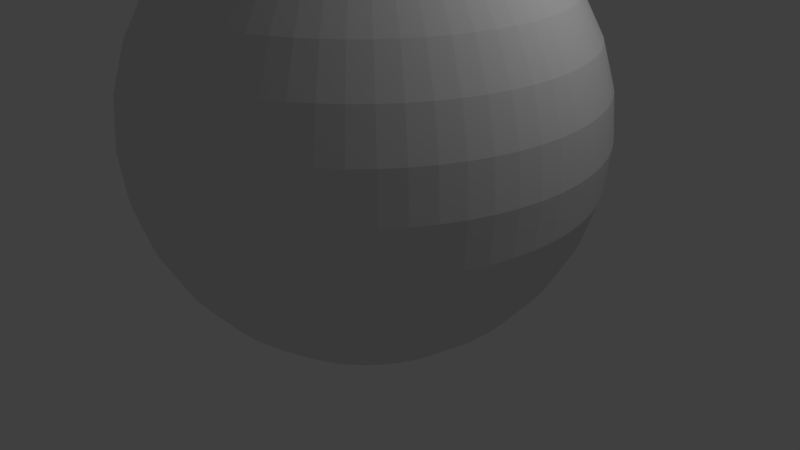 # Source: ballon.blend  (saved by Blender 2.79.0; exported with 4.5.12 LTS)
import bpy
from mathutils import Matrix  # noqa: F401  (used for matrix-valued properties, if any)

bpy.ops.wm.read_factory_settings(use_empty=True)
scene = bpy.context.scene
scene.name = 'Scene'

# ---- collections
col_collection_1 = bpy.data.collections.new('Collection 1'); scene.collection.children.link(col_collection_1)

# ---- world
world_world = bpy.data.worlds.new('World'); scene.world = world_world
world_world.color = (0.05088, 0.05088, 0.05088)
world_world.use_sun_shadow = False
world_world.sun_shadow_jitter_overblur = 0.0
world_world.cycles.sampling_method = 'MANUAL'

# ---- cameras
cam_camera = bpy.data.cameras.new('Camera')
cam_camera.clip_end = 100.0
cam_camera.lens = 35.0
cam_camera.sensor_width = 32.0
cam_camera.sensor_height = 18.0
cam_camera.ortho_scale = 7.314
cam_camera.dof.focus_distance = 0.0
cam_camera.dof.aperture_fstop = 128.0

# ---- lights
light_lamp = bpy.data.lights.new('Lamp', 'POINT')
light_lamp.transmission_factor = 0.0
light_lamp.cutoff_distance = 30.0
light_lamp.energy = 100.0
light_lamp.shadow_buffer_clip_start = 1.001
light_lamp.shadow_soft_size = 0.1
light_lamp.shadow_maximum_resolution = 0.006
light_lamp.use_absolute_resolution = True

# ---- meshes
me_sphere = bpy.data.meshes.new('Sphere')
me_sphere.from_pydata([(0.0, 0.3827, 0.9239), (0.0, 0.7071, 0.7071), (0.0, 0.8315, 0.5556), (0.0, 0.9808, 0.1951), (0.0, 1.0, 7.55e-08), (0.0, 0.9808, -0.1951), (0.0, 0.8315, -0.5556), (0.0, 0.7071, -0.7071), (0.0, 0.5556, -0.8315), (0.01912, 0.1942, 0.9808), (0.03751, 0.3808, 0.9239), (0.05446, 0.5529, 0.8315), (0.06931, 0.7037, 0.7071), (0.0815, 0.8275, 0.5556), (0.09056, 0.9194, 0.3827), (0.09613, 0.9761, 0.1951), (0.09802, 0.9952, 7.55e-08), (0.09613, 0.9761, -0.1951), (0.09056, 0.9194, -0.3827), (0.0815, 0.8275, -0.5556), (0.06931, 0.7037, -0.7071), (0.05446, 0.5529, -0.8315), (0.03751, 0.3808, -0.9239), (0.01912, 0.1942, -0.9808), (0.03806, 0.1913, 0.9808), (0.07466, 0.3753, 0.9239), (0.1084, 0.5449, 0.8315), (0.1379, 0.6935, 0.7071), (0.1622, 0.8155, 0.5556), (0.1802, 0.9061, 0.3827), (0.1913, 0.9619, 0.1951), (0.1951, 0.9808, 7.55e-08), (0.1913, 0.9619, -0.1951), (0.1802, 0.9061, -0.3827), (0.1622, 0.8155, -0.5556), (0.1379, 0.6935, -0.7071), (0.1084, 0.5449, -0.8315), (0.07466, 0.3753, -0.9239), (0.03806, 0.1913, -0.9808), (0.05663, 0.1867, 0.9808), (0.1111, 0.3662, 0.9239), (0.1613, 0.5316, 0.8315), (0.2053, 0.6767, 0.7071), (0.2414, 0.7957, 0.5556), (0.2682, 0.8841, 0.3827), (0.2847, 0.9386, 0.1951), (0.2903, 0.9569, 7.55e-08), (0.2847, 0.9386, -0.1951), (0.2682, 0.8841, -0.3827), (0.2414, 0.7957, -0.5556), (0.2053, 0.6767, -0.7071), (0.1613, 0.5316, -0.8315), (0.1111, 0.3662, -0.9239), (0.05663, 0.1867, -0.9808), (0.07466, 0.1802, 0.9808), (0.1464, 0.3536, 0.9239), (0.2126, 0.5133, 0.8315), (0.2706, 0.6533, 0.7071), (0.3182, 0.7682, 0.5556), (0.3536, 0.8536, 0.3827), (0.3753, 0.9061, 0.1951), (0.3827, 0.9239, 7.55e-08), (0.3753, 0.9061, -0.1951), (0.3536, 0.8536, -0.3827), (0.3182, 0.7682, -0.5556), (0.2706, 0.6533, -0.7071), (0.2126, 0.5133, -0.8315), (0.1464, 0.3536, -0.9239), (0.07466, 0.1802, -0.9808), (0.09197, 0.1721, 0.9808), (0.1804, 0.3375, 0.9239), (0.2619, 0.49, 0.8315), (0.3333, 0.6236, 0.7071), (0.392, 0.7333, 0.5556), (0.4355, 0.8148, 0.3827), (0.4623, 0.865, 0.1951), (0.4714, 0.8819, 7.55e-08), (0.4623, 0.865, -0.1951), (0.4355, 0.8148, -0.3827), (0.392, 0.7333, -0.5556), (0.3333, 0.6236, -0.7071), (0.2619, 0.49, -0.8315), (0.1804, 0.3375, -0.9239), (0.09196, 0.1721, -0.9808), (0.1084, 0.1622, 0.9808), (0.2126, 0.3182, 0.9239), (0.3087, 0.4619, 0.8315), (0.3928, 0.5879, 0.7071), (0.4619, 0.6913, 0.5556), (0.5133, 0.7682, 0.3827), (0.5449, 0.8155, 0.1951), (0.5556, 0.8315, 7.55e-08), (0.5449, 0.8155, -0.1951), (0.5133, 0.7682, -0.3827), (0.4619, 0.6913, -0.5556), (0.3928, 0.5879, -0.7071), (0.3087, 0.4619, -0.8315), (0.2126, 0.3182, -0.9239), (0.1084, 0.1622, -0.9808), (0.1238, 0.1508, 0.9808), (0.2428, 0.2958, 0.9239), (0.3525, 0.4295, 0.8315), (0.4486, 0.5466, 0.7071), (0.5275, 0.6427, 0.5556), (0.5861, 0.7142, 0.3827), (0.6222, 0.7582, 0.1951), (0.6344, 0.773, 7.55e-08), (0.6222, 0.7582, -0.1951), (0.5861, 0.7142, -0.3827), (0.5275, 0.6427, -0.5556), (0.4486, 0.5466, -0.7071), (0.3525, 0.4295, -0.8315), (0.2428, 0.2958, -0.9239), (0.1238, 0.1508, -0.9808), (0.1379, 0.1379, 0.9808), (0.2706, 0.2706, 0.9239), (0.3928, 0.3928, 0.8315), (0.5, 0.5, 0.7071), (0.5879, 0.5879, 0.5556), (0.6533, 0.6533, 0.3827), (0.6935, 0.6935, 0.1951), (0.7071, 0.7071, 7.55e-08), (0.6935, 0.6935, -0.1951), (0.6533, 0.6533, -0.3827), (0.5879, 0.5879, -0.5556), (0.5, 0.5, -0.7071), (0.3928, 0.3928, -0.8315), (0.2706, 0.2706, -0.9239), (0.1379, 0.1379, -0.9808), (0.1508, 0.1238, 0.9808), (0.2958, 0.2428, 0.9239), (0.4295, 0.3524, 0.8315), (0.5466, 0.4486, 0.7071), (0.6427, 0.5275, 0.5556), (0.7142, 0.5861, 0.3827), (0.7582, 0.6222, 0.1951), (0.773, 0.6344, 7.55e-08), (0.7582, 0.6222, -0.1951), (0.7142, 0.5861, -0.3827), (0.6427, 0.5275, -0.5556), (0.5466, 0.4486, -0.7071), (0.4295, 0.3524, -0.8315), (0.2958, 0.2428, -0.9239), (0.1508, 0.1238, -0.9808), (0.1622, 0.1084, 0.9808), (0.3182, 0.2126, 0.9239), (0.4619, 0.3087, 0.8315), (0.5879, 0.3928, 0.7071), (0.6913, 0.4619, 0.5556), (0.7682, 0.5133, 0.3827), (0.8155, 0.5449, 0.1951), (0.8315, 0.5556, 7.55e-08), (0.8155, 0.5449, -0.1951), (0.7682, 0.5133, -0.3827), (0.6913, 0.4619, -0.5556), (0.5879, 0.3928, -0.7071), (0.4619, 0.3087, -0.8315), (0.3182, 0.2126, -0.9239), (0.1622, 0.1084, -0.9808), (0.1721, 0.09196, 0.9808), (0.3375, 0.1804, 0.9239), (0.49, 0.2619, 0.8315), (0.6236, 0.3333, 0.7071), (0.7333, 0.392, 0.5556), (0.8148, 0.4355, 0.3827), (0.865, 0.4623, 0.1951), (0.8819, 0.4714, 7.55e-08), (0.865, 0.4623, -0.1951), (0.8148, 0.4355, -0.3827), (0.7333, 0.392, -0.5556), (0.6236, 0.3333, -0.7071), (0.49, 0.2619, -0.8315), (0.3375, 0.1804, -0.9239), (0.1721, 0.09196, -0.9808), (0.1802, 0.07466, 0.9808), (0.3536, 0.1464, 0.9239), (0.5133, 0.2126, 0.8315), (0.6533, 0.2706, 0.7071), (0.7682, 0.3182, 0.5556), (0.8536, 0.3536, 0.3827), (0.9061, 0.3753, 0.1951), (0.9239, 0.3827, 7.55e-08), (0.9061, 0.3753, -0.1951), (0.8536, 0.3536, -0.3827), (0.7682, 0.3182, -0.5556), (0.6533, 0.2706, -0.7071), (0.5133, 0.2126, -0.8315), (0.3536, 0.1464, -0.9239), (0.1802, 0.07466, -0.9808), (0.1867, 0.05663, 0.9808), (0.3662, 0.1111, 0.9239), (0.5316, 0.1613, 0.8315), (0.6767, 0.2053, 0.7071), (0.7957, 0.2414, 0.5556), (0.8841, 0.2682, 0.3827), (0.9386, 0.2847, 0.1951), (0.9569, 0.2903, 7.55e-08), (0.9386, 0.2847, -0.1951), (0.8841, 0.2682, -0.3827), (0.7957, 0.2414, -0.5556), (0.6767, 0.2053, -0.7071), (0.5316, 0.1613, -0.8315), (0.3662, 0.1111, -0.9239), (0.1867, 0.05663, -0.9808), (0.1913, 0.03806, 0.9808), (0.3753, 0.07466, 0.9239), (0.5449, 0.1084, 0.8315), (0.6935, 0.1379, 0.7071), (0.8155, 0.1622, 0.5556), (0.9061, 0.1802, 0.3827), (0.9619, 0.1913, 0.1951), (0.9808, 0.1951, 7.55e-08), (0.9619, 0.1913, -0.1951), (0.9061, 0.1802, -0.3827), (0.8155, 0.1622, -0.5556), (0.6935, 0.1379, -0.7071), (0.5449, 0.1084, -0.8315), (0.3753, 0.07466, -0.9239), (0.1913, 0.03806, -0.9808), (0.1942, 0.01912, 0.9808), (0.3808, 0.03751, 0.9239), (0.5529, 0.05446, 0.8315), (0.7037, 0.06931, 0.7071), (0.8275, 0.0815, 0.5556), (0.9194, 0.09056, 0.3827), (0.9761, 0.09613, 0.1951), (0.9952, 0.09802, 7.55e-08), (0.9761, 0.09613, -0.1951), (0.9194, 0.09056, -0.3827), (0.8275, 0.0815, -0.5556), (0.7037, 0.06931, -0.7071), (0.5529, 0.05446, -0.8315), (0.3808, 0.03751, -0.9239), (0.1942, 0.01912, -0.9808), (0.1951, -2.847e-07, 0.9808), (0.3827, -2.772e-07, 0.9239), (0.5556, -3.704e-07, 0.8315), (0.7071, -4.486e-07, 0.7071), (0.8315, -4.859e-07, 0.5556), (0.9239, -4.263e-07, 0.3827), (0.9808, -5.008e-07, 0.1951), (1.0, -4.933e-07, 7.55e-08), (0.9808, -4.784e-07, -0.1951), (0.9239, -4.263e-07, -0.3827), (0.8315, -4.859e-07, -0.5556), (0.7071, -4.486e-07, -0.7071), (0.5556, -3.406e-07, -0.8315), (0.3827, -3.219e-07, -0.9239), (0.1951, -2.884e-07, -0.9808), (0.1942, -0.01912, 0.9808), (0.3808, -0.03751, 0.9239), (0.5529, -0.05446, 0.8315), (0.7037, -0.06931, 0.7071), (0.8275, -0.0815, 0.5556), (0.9194, -0.09056, 0.3827), (0.9761, -0.09613, 0.1951), (0.9952, -0.09802, 7.55e-08), (0.9761, -0.09613, -0.1951), (0.9194, -0.09056, -0.3827), (0.8275, -0.0815, -0.5556), (0.7037, -0.06931, -0.7071), (0.5529, -0.05446, -0.8315), (0.3808, -0.03751, -0.9239), (0.1942, -0.01912, -0.9808), (0.1913, -0.03806, 0.9808), (0.3753, -0.07466, 0.9239), (0.5449, -0.1084, 0.8315), (0.6935, -0.138, 0.7071), (0.8155, -0.1622, 0.5556), (0.9061, -0.1802, 0.3827), (0.9619, -0.1913, 0.1951), (0.9808, -0.1951, 7.55e-08), (0.9619, -0.1913, -0.1951), (0.9061, -0.1802, -0.3827), (0.8155, -0.1622, -0.5556), (0.6935, -0.138, -0.7071), (0.5449, -0.1084, -0.8315), (0.3753, -0.07466, -0.9239), (0.1913, -0.03806, -0.9808), (0.1867, -0.05663, 0.9808), (0.3662, -0.1111, 0.9239), (0.5316, -0.1613, 0.8315), (0.6767, -0.2053, 0.7071), (0.7957, -0.2414, 0.5556), (0.8841, -0.2682, 0.3827), (0.9386, -0.2847, 0.1951), (0.9569, -0.2903, 7.55e-08), (0.9386, -0.2847, -0.1951), (0.8841, -0.2682, -0.3827), (0.7957, -0.2414, -0.5556), (0.6767, -0.2053, -0.7071), (0.5316, -0.1613, -0.8315), (0.3662, -0.1111, -0.9239), (0.1867, -0.05663, -0.9808), (0.1802, -0.07466, 0.9808), (0.3536, -0.1464, 0.9239), (0.5133, -0.2126, 0.8315), (0.6533, -0.2706, 0.7071), (0.7682, -0.3182, 0.5556), (0.8536, -0.3536, 0.3827), (0.9061, -0.3753, 0.1951), (0.9239, -0.3827, 7.55e-08), (0.9061, -0.3753, -0.1951), (0.8536, -0.3536, -0.3827), (0.7682, -0.3182, -0.5556), (0.6533, -0.2706, -0.7071), (0.5133, -0.2126, -0.8315), (0.3536, -0.1464, -0.9239), (0.1802, -0.07466, -0.9808), (0.1721, -0.09197, 0.9808), (0.3375, -0.1804, 0.9239), (0.49, -0.2619, 0.8315), (0.6236, -0.3333, 0.7071), (0.7333, -0.392, 0.5556), (0.8148, -0.4355, 0.3827), (0.865, -0.4623, 0.1951), (0.8819, -0.4714, 7.55e-08), (0.865, -0.4623, -0.1951), (0.8148, -0.4355, -0.3827), (0.7333, -0.392, -0.5556), (0.6236, -0.3333, -0.7071), (0.49, -0.2619, -0.8315), (0.3375, -0.1804, -0.9239), (0.1721, -0.09197, -0.9808), (0.1622, -0.1084, 0.9808), (0.3182, -0.2126, 0.9239), (0.4619, -0.3087, 0.8315), (0.5879, -0.3928, 0.7071), (0.6913, -0.4619, 0.5556), (0.7682, -0.5133, 0.3827), (0.8155, -0.5449, 0.1951), (0.8315, -0.5556, 7.55e-08), (0.8155, -0.5449, -0.1951), (0.7682, -0.5133, -0.3827), (0.6913, -0.4619, -0.5556), (0.5879, -0.3928, -0.7071), (0.4619, -0.3087, -0.8315), (0.3182, -0.2126, -0.9239), (0.1622, -0.1084, -0.9808), (0.1508, -0.1238, 0.9808), (0.2958, -0.2428, 0.9239), (0.4295, -0.3525, 0.8315), (0.5466, -0.4486, 0.7071), (0.6427, -0.5275, 0.5556), (0.7142, -0.5861, 0.3827), (0.7582, -0.6222, 0.1951), (0.773, -0.6344, 7.55e-08), (0.7582, -0.6222, -0.1951), (0.7142, -0.5861, -0.3827), (0.6427, -0.5275, -0.5556), (0.5466, -0.4486, -0.7071), (0.4295, -0.3525, -0.8315), (0.2958, -0.2428, -0.9239), (0.1508, -0.1238, -0.9808), (0.1379, -0.138, 0.9808), (0.2706, -0.2706, 0.9239), (0.3928, -0.3928, 0.8315), (0.5, -0.5, 0.7071), (0.5879, -0.5879, 0.5556), (0.6533, -0.6533, 0.3827), (0.6935, -0.6935, 0.1951), (0.7071, -0.7071, 7.55e-08), (0.6935, -0.6935, -0.1951), (0.6533, -0.6533, -0.3827), (0.5879, -0.5879, -0.5556), (0.5, -0.5, -0.7071), (0.3928, -0.3928, -0.8315), (0.2706, -0.2706, -0.9239), (0.1379, -0.138, -0.9808), (0.1238, -0.1508, 0.9808), (0.2428, -0.2958, 0.9239), (0.3525, -0.4295, 0.8315), (0.4486, -0.5466, 0.7071), (0.5275, -0.6427, 0.5556), (0.5861, -0.7142, 0.3827), (0.6222, -0.7582, 0.1951), (0.6344, -0.773, 7.55e-08), (0.6222, -0.7582, -0.1951), (0.5861, -0.7142, -0.3827), (0.5275, -0.6427, -0.5556), (0.4486, -0.5466, -0.7071), (0.3525, -0.4295, -0.8315), (0.2428, -0.2958, -0.9239), (0.1238, -0.1508, -0.9808), (0.1084, -0.1622, 0.9808), (0.2126, -0.3182, 0.9239), (0.3087, -0.4619, 0.8315), (0.3928, -0.5879, 0.7071), (0.4619, -0.6913, 0.5556), (0.5133, -0.7682, 0.3827), (0.5449, -0.8155, 0.1951), (0.5556, -0.8315, 7.55e-08), (0.5449, -0.8155, -0.1951), (0.5133, -0.7682, -0.3827), (0.4619, -0.6913, -0.5556), (0.3928, -0.5879, -0.7071), (0.3087, -0.4619, -0.8315), (0.2126, -0.3182, -0.9239), (0.1084, -0.1622, -0.9808), (0.09197, -0.1721, 0.9808), (0.1804, -0.3375, 0.9239), (0.2619, -0.49, 0.8315), (0.3333, -0.6236, 0.7071), (0.392, -0.7333, 0.5556), (0.4355, -0.8148, 0.3827), (0.4623, -0.865, 0.1951), (0.4714, -0.8819, 7.55e-08), (0.4623, -0.865, -0.1951), (0.4355, -0.8148, -0.3827), (0.392, -0.7333, -0.5556), (0.3333, -0.6236, -0.7071), (0.2619, -0.49, -0.8315), (0.1804, -0.3375, -0.9239), (0.09197, -0.1721, -0.9808), (0.07466, -0.1802, 0.9808), (0.1464, -0.3536, 0.9239), (0.2126, -0.5133, 0.8315), (0.2706, -0.6533, 0.7071), (0.3182, -0.7682, 0.5556), (0.3536, -0.8536, 0.3827), (0.3753, -0.9061, 0.1951), (0.3827, -0.9239, 7.55e-08), (0.3753, -0.9061, -0.1951), (0.3536, -0.8536, -0.3827), (0.3182, -0.7682, -0.5556), (0.2706, -0.6533, -0.7071), (0.2126, -0.5133, -0.8315), (0.1464, -0.3536, -0.9239), (0.07466, -0.1802, -0.9808), (0.05663, -0.1867, 0.9808), (0.1111, -0.3662, 0.9239), (0.1613, -0.5316, 0.8315), (0.2053, -0.6767, 0.7071), (0.2414, -0.7957, 0.5556), (0.2682, -0.8841, 0.3827), (0.2847, -0.9386, 0.1951), (0.2903, -0.9569, 7.55e-08), (0.2847, -0.9386, -0.1951), (0.2682, -0.8841, -0.3827), (0.2414, -0.7957, -0.5556), (0.2053, -0.6767, -0.7071), (0.1613, -0.5316, -0.8315), (0.1111, -0.3662, -0.9239), (0.05663, -0.1867, -0.9808), (0.03806, -0.1913, 0.9808), (0.07466, -0.3753, 0.9239), (0.1084, -0.5449, 0.8315), (0.1379, -0.6935, 0.7071), (0.1622, -0.8155, 0.5556), (0.1802, -0.9061, 0.3827), (0.1913, -0.9619, 0.1951), (0.1951, -0.9808, 7.55e-08), (0.1913, -0.9619, -0.1951), (0.1802, -0.9061, -0.3827), (0.1622, -0.8155, -0.5556), (0.1379, -0.6935, -0.7071), (0.1084, -0.5449, -0.8315), (0.07466, -0.3753, -0.9239), (0.03806, -0.1913, -0.9808), (0.01912, -0.1942, 0.9808), (0.03751, -0.3808, 0.9239), (0.05446, -0.5529, 0.8315), (0.06931, -0.7037, 0.7071), (0.0815, -0.8275, 0.5556), (0.09056, -0.9194, 0.3827), (0.09613, -0.9761, 0.1951), (0.09802, -0.9952, 7.55e-08), (0.09613, -0.9761, -0.1951), (0.09056, -0.9194, -0.3827), (0.0815, -0.8275, -0.5556), (0.06931, -0.7037, -0.7071), (0.05446, -0.5529, -0.8315), (0.03751, -0.3808, -0.9239), (0.01912, -0.1942, -0.9808), (5.243e-08, -0.1951, 0.9808), (9.586e-09, -0.3827, 0.9239), (-3.512e-08, -0.5556, 0.8315), (-8.727e-08, -0.7071, 0.7071), (-1.096e-07, -0.8315, 0.5556), (-2.022e-08, -0.9239, 0.3827), (-6.492e-08, -0.9808, 0.1951), (1.704e-08, -1.0, 7.55e-08), (-1.32e-07, -0.9808, -0.1951), (-2.022e-08, -0.9239, -0.3827), (-1.096e-07, -0.8315, -0.5556), (-8.727e-08, -0.7071, -0.7071), (-3.512e-08, -0.5556, -0.8315), (-5.315e-09, -0.3827, -0.9239), (3.753e-08, -0.1951, -0.9808), (-0.01912, -0.1942, 0.9808), (-0.03751, -0.3808, 0.9239), (-0.05446, -0.5529, 0.8315), (-0.06931, -0.7037, 0.7071), (-0.0815, -0.8275, 0.5556), (-0.09056, -0.9194, 0.3827), (-0.09613, -0.9761, 0.1951), (-0.09802, -0.9952, 7.55e-08), (-0.09613, -0.9761, -0.1951), (-0.09056, -0.9194, -0.3827), (-0.0815, -0.8275, -0.5556), (-0.06931, -0.7037, -0.7071), (-0.05446, -0.5529, -0.8315), (-0.03751, -0.3808, -0.9239), (-0.01912, -0.1942, -0.9808), (-0.03806, -0.1913, 0.9808), (-0.07466, -0.3753, 0.9239), (-0.1084, -0.5449, 0.8315), (-0.1379, -0.6935, 0.7071), (-0.1622, -0.8155, 0.5556), (-0.1802, -0.9061, 0.3827), (-0.1913, -0.9619, 0.1951), (-0.1951, -0.9808, 7.55e-08), (-0.1913, -0.9619, -0.1951), (-0.1802, -0.9061, -0.3827), (-0.1622, -0.8155, -0.5556), (-0.1379, -0.6935, -0.7071), (-0.1084, -0.5449, -0.8315), (-0.07466, -0.3753, -0.9239), (-0.03806, -0.1913, -0.9808), (-0.05663, -0.1867, 0.9808), (-0.1111, -0.3662, 0.9239), (-0.1613, -0.5316, 0.8315), (-0.2053, -0.6767, 0.7071), (-0.2414, -0.7957, 0.5556), (-0.2682, -0.8841, 0.3827), (-0.2847, -0.9386, 0.1951), (-0.2903, -0.9569, 7.55e-08), (-0.2847, -0.9386, -0.1951), (-0.2682, -0.8841, -0.3827), (-0.2414, -0.7957, -0.5556), (-0.2053, -0.6767, -0.7071), (-0.1613, -0.5316, -0.8315), (-0.1111, -0.3662, -0.9239), (-0.05663, -0.1867, -0.9808), (-0.07466, -0.1802, 0.9808), (-0.1464, -0.3536, 0.9239), (-0.2126, -0.5133, 0.8315), (-0.2706, -0.6533, 0.7071), (-0.3182, -0.7682, 0.5556), (-0.3536, -0.8536, 0.3827), (-0.3753, -0.9061, 0.1951), (-0.3827, -0.9239, 7.55e-08), (-0.3753, -0.9061, -0.1951), (-0.3536, -0.8536, -0.3827), (-0.3182, -0.7682, -0.5556), (-0.2706, -0.6533, -0.7071), (-0.2126, -0.5133, -0.8315), (-0.1464, -0.3536, -0.9239), (-0.07466, -0.1802, -0.9808), (-0.09197, -0.1721, 0.9808), (-0.1804, -0.3375, 0.9239), (-0.2619, -0.49, 0.8315), (-0.3333, -0.6236, 0.7071), (-0.392, -0.7333, 0.5556), (-0.4355, -0.8148, 0.3827), (-0.4623, -0.865, 0.1951), (-0.4714, -0.8819, 7.55e-08), (-0.4623, -0.865, -0.1951), (-0.4355, -0.8148, -0.3827), (-0.392, -0.7333, -0.5556), (-0.3333, -0.6236, -0.7071), (-0.2619, -0.49, -0.8315), (-0.1804, -0.3375, -0.9239), (-0.09196, -0.1721, -0.9808), (-0.1084, -0.1622, 0.9808), (-0.2126, -0.3182, 0.9239), (-0.3087, -0.4619, 0.8315), (-0.3928, -0.5879, 0.7071), (-0.4619, -0.6913, 0.5556), (-0.5133, -0.7682, 0.3827), (-0.5449, -0.8155, 0.1951), (-0.5556, -0.8315, 7.55e-08), (-0.5449, -0.8155, -0.1951), (-0.5133, -0.7682, -0.3827), (-0.4619, -0.6913, -0.5556), (-0.3928, -0.5879, -0.7071), (-0.3087, -0.4619, -0.8315), (-0.2126, -0.3182, -0.9239), (-0.1084, -0.1622, -0.9808), (0.0, -3.258e-07, -1.0), (-2.067e-07, -5.777e-07, 1.0), (-0.1238, -0.1508, 0.9808), (-0.2428, -0.2958, 0.9239), (-0.3525, -0.4295, 0.8315), (-0.4486, -0.5466, 0.7071), (-0.5275, -0.6427, 0.5556), (-0.5861, -0.7142, 0.3827), (-0.6222, -0.7582, 0.1951), (-0.6344, -0.773, 7.55e-08), (-0.6222, -0.7582, -0.1951), (-0.5861, -0.7142, -0.3827), (-0.5275, -0.6427, -0.5556), (-0.4486, -0.5466, -0.7071), (-0.3525, -0.4295, -0.8315), (-0.2428, -0.2958, -0.9239), (-0.1238, -0.1508, -0.9808), (-0.1379, -0.138, 0.9808), (-0.2706, -0.2706, 0.9239), (-0.3928, -0.3928, 0.8315), (-0.5, -0.5, 0.7071), (-0.5879, -0.5879, 0.5556), (-0.6533, -0.6533, 0.3827), (-0.6935, -0.6935, 0.1951), (-0.7071, -0.7071, 7.55e-08), (-0.6935, -0.6935, -0.1951), (-0.6533, -0.6533, -0.3827), (-0.5879, -0.5879, -0.5556), (-0.5, -0.5, -0.7071), (-0.3928, -0.3928, -0.8315), (-0.2706, -0.2706, -0.9239), (-0.1379, -0.138, -0.9808), (-0.1508, -0.1238, 0.9808), (-0.2958, -0.2428, 0.9239), (-0.4295, -0.3525, 0.8315), (-0.5466, -0.4486, 0.7071), (-0.6427, -0.5275, 0.5556), (-0.7142, -0.5861, 0.3827), (-0.7582, -0.6222, 0.1951), (-0.773, -0.6344, 7.55e-08), (-0.7582, -0.6222, -0.1951), (-0.7142, -0.5861, -0.3827), (-0.6427, -0.5275, -0.5556), (-0.5466, -0.4486, -0.7071), (-0.4295, -0.3525, -0.8315), (-0.2958, -0.2428, -0.9239), (-0.1508, -0.1238, -0.9808), (-0.1622, -0.1084, 0.9808), (-0.3182, -0.2126, 0.9239), (-0.4619, -0.3087, 0.8315), (-0.5879, -0.3928, 0.7071), (-0.6913, -0.4619, 0.5556), (-0.7682, -0.5133, 0.3827), (-0.8155, -0.5449, 0.1951), (-0.8315, -0.5556, 7.55e-08), (-0.8155, -0.5449, -0.1951), (-0.7682, -0.5133, -0.3827), (-0.6913, -0.4619, -0.5556), (-0.5879, -0.3928, -0.7071), (-0.4619, -0.3087, -0.8315), (-0.3182, -0.2126, -0.9239), (-0.1622, -0.1084, -0.9808), (-0.1721, -0.09197, 0.9808), (-0.3375, -0.1804, 0.9239), (-0.49, -0.2619, 0.8315), (-0.6236, -0.3333, 0.7071), (-0.7333, -0.392, 0.5556), (-0.8148, -0.4355, 0.3827), (-0.865, -0.4623, 0.1951), (-0.8819, -0.4714, 7.55e-08), (-0.865, -0.4623, -0.1951), (-0.8148, -0.4355, -0.3827), (-0.7333, -0.392, -0.5556), (-0.6236, -0.3333, -0.7071), (-0.49, -0.2619, -0.8315), (-0.3375, -0.1804, -0.9239), (-0.1721, -0.09197, -0.9808), (-0.1802, -0.07466, 0.9808), (-0.3536, -0.1464, 0.9239), (-0.5133, -0.2126, 0.8315), (-0.6533, -0.2706, 0.7071), (-0.7682, -0.3182, 0.5556), (-0.8536, -0.3536, 0.3827), (-0.9061, -0.3753, 0.1951), (-0.9239, -0.3827, 7.55e-08), (-0.9061, -0.3753, -0.1951), (-0.8536, -0.3536, -0.3827), (-0.7682, -0.3182, -0.5556), (-0.6533, -0.2706, -0.7071), (-0.5133, -0.2126, -0.8315), (-0.3536, -0.1464, -0.9239), (-0.1802, -0.07466, -0.9808), (-0.1867, -0.05663, 0.9808), (-0.3662, -0.1111, 0.9239), (-0.5316, -0.1613, 0.8315), (-0.6767, -0.2053, 0.7071), (-0.7957, -0.2414, 0.5556), (-0.8841, -0.2682, 0.3827), (-0.9386, -0.2847, 0.1951), (-0.9569, -0.2903, 7.55e-08), (-0.9386, -0.2847, -0.1951), (-0.8841, -0.2682, -0.3827), (-0.7957, -0.2414, -0.5556), (-0.6767, -0.2053, -0.7071), (-0.5316, -0.1613, -0.8315), (-0.3662, -0.1111, -0.9239), (-0.1867, -0.05663, -0.9808), (-0.1913, -0.03806, 0.9808), (-0.3753, -0.07466, 0.9239), (-0.5449, -0.1084, 0.8315), (-0.6935, -0.138, 0.7071), (-0.8155, -0.1622, 0.5556), (-0.9061, -0.1802, 0.3827), (-0.9619, -0.1913, 0.1951), (-0.9808, -0.1951, 7.55e-08), (-0.9619, -0.1913, -0.1951), (-0.9061, -0.1802, -0.3827), (-0.8155, -0.1622, -0.5556), (-0.6935, -0.138, -0.7071), (-0.5449, -0.1084, -0.8315), (-0.3753, -0.07466, -0.9239), (-0.1913, -0.03806, -0.9808), (-0.1942, -0.01912, 0.9808), (-0.3808, -0.03751, 0.9239), (-0.5529, -0.05446, 0.8315), (-0.7037, -0.06931, 0.7071), (-0.8275, -0.0815, 0.5556), (-0.9194, -0.09056, 0.3827), (-0.9761, -0.09613, 0.1951), (-0.9952, -0.09802, 7.55e-08), (-0.9761, -0.09613, -0.1951), (-0.9194, -0.09056, -0.3827), (-0.8275, -0.0815, -0.5556), (-0.7037, -0.06931, -0.7071), (-0.5529, -0.05446, -0.8315), (-0.3808, -0.03751, -0.9239), (-0.1942, -0.01912, -0.9808), (-0.1951, -3.685e-07, 0.9808), (-0.3827, -2.586e-07, 0.9239), (-0.5556, -2.474e-07, 0.8315), (-0.7071, -2.549e-07, 0.7071), (-0.8315, -2.847e-07, 0.5556), (-0.9239, -3.741e-07, 0.3827), (-0.9808, -3.517e-07, 0.1951), (-1.0, -4.114e-07, 7.55e-08), (-0.9808, -2.847e-07, -0.1951), (-0.9239, -3.741e-07, -0.3827), (-0.8315, -2.847e-07, -0.5556), (-0.7071, -2.549e-07, -0.7071), (-0.5556, -2.474e-07, -0.8315), (-0.3827, -2.735e-07, -0.9239), (-0.1951, -3.424e-07, -0.9808), (-0.1942, 0.01912, 0.9808), (-0.3808, 0.03751, 0.9239), (-0.5529, 0.05446, 0.8315), (-0.7037, 0.06931, 0.7071), (-0.8275, 0.0815, 0.5556), (-0.9194, 0.09056, 0.3827), (-0.9761, 0.09613, 0.1951), (-0.9952, 0.09802, 7.55e-08), (-0.9761, 0.09613, -0.1951), (-0.9194, 0.09056, -0.3827), (-0.8275, 0.0815, -0.5556), (-0.7037, 0.06931, -0.7071), (-0.5529, 0.05446, -0.8315), (-0.3808, 0.03751, -0.9239), (-0.1942, 0.01912, -0.9808), (-0.1913, 0.03806, 0.9808), (-0.3753, 0.07466, 0.9239), (-0.5449, 0.1084, 0.8315), (-0.6935, 0.1379, 0.7071), (-0.8155, 0.1622, 0.5556), (-0.9061, 0.1802, 0.3827), (-0.9619, 0.1913, 0.1951), (-0.9808, 0.1951, 7.55e-08), (-0.9619, 0.1913, -0.1951), (-0.9061, 0.1802, -0.3827), (-0.8155, 0.1622, -0.5556), (-0.6935, 0.1379, -0.7071), (-0.5449, 0.1084, -0.8315), (-0.3753, 0.07466, -0.9239), (-0.1913, 0.03806, -0.9808), (-0.1867, 0.05663, 0.9808), (-0.3662, 0.1111, 0.9239), (-0.5316, 0.1613, 0.8315), (-0.6767, 0.2053, 0.7071), (-0.7957, 0.2414, 0.5556), (-0.8841, 0.2682, 0.3827), (-0.9386, 0.2847, 0.1951), (-0.9569, 0.2903, 7.55e-08), (-0.9386, 0.2847, -0.1951), (-0.8841, 0.2682, -0.3827), (-0.7957, 0.2414, -0.5556), (-0.6767, 0.2053, -0.7071), (-0.5316, 0.1613, -0.8315), (-0.3662, 0.1111, -0.9239), (-0.1867, 0.05663, -0.9808), (-0.1802, 0.07466, 0.9808), (-0.3536, 0.1464, 0.9239), (-0.5133, 0.2126, 0.8315), (-0.6533, 0.2706, 0.7071), (-0.7682, 0.3182, 0.5556), (-0.8536, 0.3536, 0.3827), (-0.9061, 0.3753, 0.1951), (-0.9239, 0.3827, 7.55e-08), (-0.9061, 0.3753, -0.1951), (-0.8536, 0.3536, -0.3827), (-0.7682, 0.3182, -0.5556), (-0.6533, 0.2706, -0.7071), (-0.5133, 0.2126, -0.8315), (-0.3536, 0.1464, -0.9239), (-0.1802, 0.07466, -0.9808), (-0.1721, 0.09196, 0.9808), (-0.3375, 0.1804, 0.9239), (-0.49, 0.2619, 0.8315), (-0.6236, 0.3333, 0.7071), (-0.7333, 0.392, 0.5556), (-0.8148, 0.4355, 0.3827), (-0.865, 0.4623, 0.1951), (-0.8819, 0.4714, 7.55e-08), (-0.865, 0.4623, -0.1951), (-0.8148, 0.4355, -0.3827), (-0.7333, 0.392, -0.5556), (-0.6236, 0.3333, -0.7071), (-0.49, 0.2619, -0.8315), (-0.3375, 0.1804, -0.9239), (-0.1721, 0.09196, -0.9808), (-0.1622, 0.1084, 0.9808), (-0.3182, 0.2126, 0.9239), (-0.4619, 0.3087, 0.8315), (-0.5879, 0.3928, 0.7071), (-0.6913, 0.4619, 0.5556), (-0.7682, 0.5133, 0.3827), (-0.8155, 0.5449, 0.1951), (-0.8315, 0.5556, 7.55e-08), (-0.8155, 0.5449, -0.1951), (-0.7682, 0.5133, -0.3827), (-0.6913, 0.4619, -0.5556), (-0.5879, 0.3928, -0.7071), (-0.4619, 0.3087, -0.8315), (-0.3182, 0.2126, -0.9239), (-0.1622, 0.1084, -0.9808), (-0.1508, 0.1238, 0.9808), (-0.2958, 0.2428, 0.9239), (-0.4295, 0.3524, 0.8315), (-0.5466, 0.4486, 0.7071), (-0.6427, 0.5275, 0.5556), (-0.7142, 0.5861, 0.3827), (-0.7582, 0.6222, 0.1951), (-0.773, 0.6344, 7.55e-08), (-0.7582, 0.6222, -0.1951), (-0.7142, 0.5861, -0.3827), (-0.6427, 0.5275, -0.5556), (-0.5466, 0.4486, -0.7071), (-0.4295, 0.3524, -0.8315), (-0.2958, 0.2428, -0.9239), (-0.1508, 0.1238, -0.9808), (-0.1379, 0.1379, 0.9808), (-0.2706, 0.2706, 0.9239), (-0.3928, 0.3928, 0.8315), (-0.5, 0.5, 0.7071), (-0.5879, 0.5879, 0.5556), (-0.6533, 0.6533, 0.3827), (-0.6935, 0.6935, 0.1951), (-0.7071, 0.7071, 7.55e-08), (-0.6935, 0.6935, -0.1951), (-0.6533, 0.6533, -0.3827), (-0.5879, 0.5879, -0.5556), (-0.5, 0.5, -0.7071), (-0.3928, 0.3928, -0.8315), (-0.2706, 0.2706, -0.9239), (-0.1379, 0.1379, -0.9808), (-0.1238, 0.1508, 0.9808), (-0.2428, 0.2958, 0.9239), (-0.3525, 0.4295, 0.8315), (-0.4486, 0.5466, 0.7071), (-0.5275, 0.6427, 0.5556), (-0.5861, 0.7142, 0.3827), (-0.6222, 0.7582, 0.1951), (-0.6344, 0.773, 7.55e-08), (-0.6222, 0.7582, -0.1951), (-0.5861, 0.7142, -0.3827), (-0.5275, 0.6427, -0.5556), (-0.4486, 0.5466, -0.7071), (-0.3525, 0.4295, -0.8315), (-0.2428, 0.2958, -0.9239), (-0.1238, 0.1508, -0.9808), (-0.1084, 0.1622, 0.9808), (-0.2126, 0.3182, 0.9239), (-0.3087, 0.4619, 0.8315), (-0.3928, 0.5879, 0.7071), (-0.4619, 0.6913, 0.5556), (-0.5133, 0.7682, 0.3827), (-0.5449, 0.8155, 0.1951), (-0.5556, 0.8315, 7.55e-08), (-0.5449, 0.8155, -0.1951), (-0.5133, 0.7682, -0.3827), (-0.4619, 0.6913, -0.5556), (-0.3928, 0.5879, -0.7071), (-0.3087, 0.4619, -0.8315), (-0.2126, 0.3182, -0.9239), (-0.1084, 0.1622, -0.9808), (-0.09197, 0.1721, 0.9808), (-0.1804, 0.3375, 0.9239), (-0.2619, 0.49, 0.8315), (-0.3333, 0.6236, 0.7071), (-0.392, 0.7333, 0.5556), (-0.4355, 0.8148, 0.3827), (-0.4623, 0.865, 0.1951), (-0.4714, 0.8819, 7.55e-08), (-0.4623, 0.865, -0.1951), (-0.4355, 0.8148, -0.3827), (-0.392, 0.7333, -0.5556), (-0.3333, 0.6236, -0.7071), (-0.2619, 0.49, -0.8315), (-0.1804, 0.3375, -0.9239), (-0.09196, 0.1721, -0.9808), (-0.07466, 0.1802, 0.9808), (-0.1464, 0.3536, 0.9239), (-0.2126, 0.5133, 0.8315), (-0.2706, 0.6533, 0.7071), (-0.3182, 0.7682, 0.5556), (-0.3536, 0.8536, 0.3827), (-0.3753, 0.9061, 0.1951), (-0.3827, 0.9239, 7.55e-08), (-0.3753, 0.9061, -0.1951), (-0.3536, 0.8536, -0.3827), (-0.3182, 0.7682, -0.5556), (-0.2706, 0.6533, -0.7071), (-0.2126, 0.5133, -0.8315), (-0.1464, 0.3536, -0.9239), (-0.07466, 0.1802, -0.9808), (-0.05663, 0.1867, 0.9808), (-0.1111, 0.3662, 0.9239), (-0.1613, 0.5316, 0.8315), (-0.2053, 0.6767, 0.7071), (-0.2414, 0.7957, 0.5556), (-0.2682, 0.8841, 0.3827), (-0.2847, 0.9386, 0.1951), (-0.2903, 0.9569, 7.55e-08), (-0.2847, 0.9386, -0.1951), (-0.2682, 0.8841, -0.3827), (-0.2414, 0.7957, -0.5556), (-0.2053, 0.6767, -0.7071), (-0.1613, 0.5316, -0.8315), (-0.1111, 0.3662, -0.9239), (-0.05663, 0.1867, -0.9808), (-0.03806, 0.1913, 0.9808), (-0.07466, 0.3753, 0.9239), (-0.1084, 0.5449, 0.8315), (-0.1379, 0.6935, 0.7071), (-0.1622, 0.8155, 0.5556), (-0.1802, 0.9061, 0.3827), (-0.1913, 0.9619, 0.1951), (-0.1951, 0.9808, 7.55e-08), (-0.1913, 0.9619, -0.1951), (-0.1802, 0.9061, -0.3827), (-0.1622, 0.8155, -0.5556), (-0.1379, 0.6935, -0.7071), (-0.1084, 0.5449, -0.8315), (-0.07466, 0.3753, -0.9239), (-0.03806, 0.1913, -0.9808), (-0.01912, 0.1942, 0.9808), (-0.03751, 0.3808, 0.9239), (-0.05446, 0.5529, 0.8315), (-0.06931, 0.7037, 0.7071), (-0.0815, 0.8275, 0.5556), (-0.09056, 0.9194, 0.3827), (-0.09613, 0.9761, 0.1951), (-0.09802, 0.9952, 7.55e-08), (-0.09613, 0.9761, -0.1951), (-0.09056, 0.9194, -0.3827), (-0.0815, 0.8275, -0.5556), (-0.06931, 0.7037, -0.7071), (-0.05446, 0.5529, -0.8315), (-0.03751, 0.3808, -0.9239), (-0.01912, 0.1942, -0.9808), (-3.325e-08, 0.1951, 0.9808), (8.782e-08, 0.5556, 0.8315), (1.511e-07, 0.9239, 0.3827), (1.511e-07, 0.9239, -0.3827), (5.429e-08, 0.3827, -0.9239), (-5.315e-09, 0.1951, -0.9808)], [], [(5, 4, 16, 17), (0, 956, 9, 10), (959, 5, 17, 18), (957, 0, 10, 11), (6, 959, 18, 19), (1, 957, 11, 12), (7, 6, 19, 20), (2, 1, 12, 13), (8, 7, 20, 21), (958, 2, 13, 14), (960, 8, 21, 22), (3, 958, 14, 15), (961, 960, 22, 23), (4, 3, 15, 16), (956, 580, 9), (579, 961, 23), (23, 22, 37, 38), (16, 15, 30, 31), (9, 580, 24), (579, 23, 38), (17, 16, 31, 32), (10, 9, 24, 25), (18, 17, 32, 33), (11, 10, 25, 26), (19, 18, 33, 34), (12, 11, 26, 27), (20, 19, 34, 35), (13, 12, 27, 28), (21, 20, 35, 36), (14, 13, 28, 29), (22, 21, 36, 37), (15, 14, 29, 30), (35, 34, 49, 50), (28, 27, 42, 43), (36, 35, 50, 51), (29, 28, 43, 44), (37, 36, 51, 52), (30, 29, 44, 45), (38, 37, 52, 53), (31, 30, 45, 46), (24, 580, 39), (579, 38, 53), (32, 31, 46, 47), (25, 24, 39, 40), (33, 32, 47, 48), (26, 25, 40, 41), (34, 33, 48, 49), (27, 26, 41, 42), (39, 580, 54), (579, 53, 68), (47, 46, 61, 62), (40, 39, 54, 55), (48, 47, 62, 63), (41, 40, 55, 56), (49, 48, 63, 64), (42, 41, 56, 57), (50, 49, 64, 65), (43, 42, 57, 58), (51, 50, 65, 66), (44, 43, 58, 59), (52, 51, 66, 67), (45, 44, 59, 60), (53, 52, 67, 68), (46, 45, 60, 61), (58, 57, 72, 73), (66, 65, 80, 81), (59, 58, 73, 74), (67, 66, 81, 82), (60, 59, 74, 75), (68, 67, 82, 83), (61, 60, 75, 76), (54, 580, 69), (579, 68, 83), (62, 61, 76, 77), (55, 54, 69, 70), (63, 62, 77, 78), (56, 55, 70, 71), (64, 63, 78, 79), (57, 56, 71, 72), (65, 64, 79, 80), (77, 76, 91, 92), (70, 69, 84, 85), (78, 77, 92, 93), (71, 70, 85, 86), (79, 78, 93, 94), (72, 71, 86, 87), (80, 79, 94, 95), (73, 72, 87, 88), (81, 80, 95, 96), (74, 73, 88, 89), (82, 81, 96, 97), (75, 74, 89, 90), (83, 82, 97, 98), (76, 75, 90, 91), (69, 580, 84), (579, 83, 98), (96, 95, 110, 111), (89, 88, 103, 104), (97, 96, 111, 112), (90, 89, 104, 105), (98, 97, 112, 113), (91, 90, 105, 106), (84, 580, 99), (579, 98, 113), (92, 91, 106, 107), (85, 84, 99, 100), (93, 92, 107, 108), (86, 85, 100, 101), (94, 93, 108, 109), (87, 86, 101, 102), (95, 94, 109, 110), (88, 87, 102, 103), (100, 99, 114, 115), (108, 107, 122, 123), (101, 100, 115, 116), (109, 108, 123, 124), (102, 101, 116, 117), (110, 109, 124, 125), (103, 102, 117, 118), (111, 110, 125, 126), (104, 103, 118, 119), (112, 111, 126, 127), (105, 104, 119, 120), (113, 112, 127, 128), (106, 105, 120, 121), (99, 580, 114), (579, 113, 128), (107, 106, 121, 122), (119, 118, 133, 134), (127, 126, 141, 142), (120, 119, 134, 135), (128, 127, 142, 143), (121, 120, 135, 136), (114, 580, 129), (579, 128, 143), (122, 121, 136, 137), (115, 114, 129, 130), (123, 122, 137, 138), (116, 115, 130, 131), (124, 123, 138, 139), (117, 116, 131, 132), (125, 124, 139, 140), (118, 117, 132, 133), (126, 125, 140, 141), (138, 137, 152, 153), (131, 130, 145, 146), (139, 138, 153, 154), (132, 131, 146, 147), (140, 139, 154, 155), (133, 132, 147, 148), (141, 140, 155, 156), (134, 133, 148, 149), (142, 141, 156, 157), (135, 134, 149, 150), (143, 142, 157, 158), (136, 135, 150, 151), (129, 580, 144), (579, 143, 158), (137, 136, 151, 152), (130, 129, 144, 145), (157, 156, 171, 172), (150, 149, 164, 165), (158, 157, 172, 173), (151, 150, 165, 166), (144, 580, 159), (579, 158, 173), (152, 151, 166, 167), (145, 144, 159, 160), (153, 152, 167, 168), (146, 145, 160, 161), (154, 153, 168, 169), (147, 146, 161, 162), (155, 154, 169, 170), (148, 147, 162, 163), (156, 155, 170, 171), (149, 148, 163, 164), (169, 168, 183, 184), (162, 161, 176, 177), (170, 169, 184, 185), (163, 162, 177, 178), (171, 170, 185, 186), (164, 163, 178, 179), (172, 171, 186, 187), (165, 164, 179, 180), (173, 172, 187, 188), (166, 165, 180, 181), (159, 580, 174), (579, 173, 188), (167, 166, 181, 182), (160, 159, 174, 175), (168, 167, 182, 183), (161, 160, 175, 176), (188, 187, 202, 203), (181, 180, 195, 196), (174, 580, 189), (579, 188, 203), (182, 181, 196, 197), (175, 174, 189, 190), (183, 182, 197, 198), (176, 175, 190, 191), (184, 183, 198, 199), (177, 176, 191, 192), (185, 184, 199, 200), (178, 177, 192, 193), (186, 185, 200, 201), (179, 178, 193, 194), (187, 186, 201, 202), (180, 179, 194, 195), (192, 191, 206, 207), (200, 199, 214, 215), (193, 192, 207, 208), (201, 200, 215, 216), (194, 193, 208, 209), (202, 201, 216, 217), (195, 194, 209, 210), (203, 202, 217, 218), (196, 195, 210, 211), (189, 580, 204), (579, 203, 218), (197, 196, 211, 212), (190, 189, 204, 205), (198, 197, 212, 213), (191, 190, 205, 206), (199, 198, 213, 214), (211, 210, 225, 226), (204, 580, 219), (579, 218, 233), (212, 211, 226, 227), (205, 204, 219, 220), (213, 212, 227, 228), (206, 205, 220, 221), (214, 213, 228, 229), (207, 206, 221, 222), (215, 214, 229, 230), (208, 207, 222, 223), (216, 215, 230, 231), (209, 208, 223, 224), (217, 216, 231, 232), (210, 209, 224, 225), (218, 217, 232, 233), (230, 229, 244, 245), (223, 222, 237, 238), (231, 230, 245, 246), (224, 223, 238, 239), (232, 231, 246, 247), (225, 224, 239, 240), (233, 232, 247, 248), (226, 225, 240, 241), (219, 580, 234), (579, 233, 248), (227, 226, 241, 242), (220, 219, 234, 235), (228, 227, 242, 243), (221, 220, 235, 236), (229, 228, 243, 244), (222, 221, 236, 237), (234, 580, 249), (579, 248, 263), (242, 241, 256, 257), (235, 234, 249, 250), (243, 242, 257, 258), (236, 235, 250, 251), (244, 243, 258, 259), (237, 236, 251, 252), (245, 244, 259, 260), (238, 237, 252, 253), (246, 245, 260, 261), (239, 238, 253, 254), (247, 246, 261, 262), (240, 239, 254, 255), (248, 247, 262, 263), (241, 240, 255, 256), (253, 252, 267, 268), (261, 260, 275, 276), (254, 253, 268, 269), (262, 261, 276, 277), (255, 254, 269, 270), (263, 262, 277, 278), (256, 255, 270, 271), (249, 580, 264), (579, 263, 278), (257, 256, 271, 272), (250, 249, 264, 265), (258, 257, 272, 273), (251, 250, 265, 266), (259, 258, 273, 274), (252, 251, 266, 267), (260, 259, 274, 275), (272, 271, 286, 287), (265, 264, 279, 280), (273, 272, 287, 288), (266, 265, 280, 281), (274, 273, 288, 289), (267, 266, 281, 282), (275, 274, 289, 290), (268, 267, 282, 283), (276, 275, 290, 291), (269, 268, 283, 284), (277, 276, 291, 292), (270, 269, 284, 285), (278, 277, 292, 293), (271, 270, 285, 286), (264, 580, 279), (579, 278, 293), (291, 290, 305, 306), (284, 283, 298, 299), (292, 291, 306, 307), (285, 284, 299, 300), (293, 292, 307, 308), (286, 285, 300, 301), (279, 580, 294), (579, 293, 308), (287, 286, 301, 302), (280, 279, 294, 295), (288, 287, 302, 303), (281, 280, 295, 296), (289, 288, 303, 304), (282, 281, 296, 297), (290, 289, 304, 305), (283, 282, 297, 298), (303, 302, 317, 318), (296, 295, 310, 311), (304, 303, 318, 319), (297, 296, 311, 312), (305, 304, 319, 320), (298, 297, 312, 313), (306, 305, 320, 321), (299, 298, 313, 314), (307, 306, 321, 322), (300, 299, 314, 315), (308, 307, 322, 323), (301, 300, 315, 316), (294, 580, 309), (579, 308, 323), (302, 301, 316, 317), (295, 294, 309, 310), (322, 321, 336, 337), (315, 314, 329, 330), (323, 322, 337, 338), (316, 315, 330, 331), (309, 580, 324), (579, 323, 338), (317, 316, 331, 332), (310, 309, 324, 325), (318, 317, 332, 333), (311, 310, 325, 326), (319, 318, 333, 334), (312, 311, 326, 327), (320, 319, 334, 335), (313, 312, 327, 328), (321, 320, 335, 336), (314, 313, 328, 329), (326, 325, 340, 341), (334, 333, 348, 349), (327, 326, 341, 342), (335, 334, 349, 350), (328, 327, 342, 343), (336, 335, 350, 351), (329, 328, 343, 344), (337, 336, 351, 352), (330, 329, 344, 345), (338, 337, 352, 353), (331, 330, 345, 346), (324, 580, 339), (579, 338, 353), (332, 331, 346, 347), (325, 324, 339, 340), (333, 332, 347, 348), (345, 344, 359, 360), (353, 352, 367, 368), (346, 345, 360, 361), (339, 580, 354), (579, 353, 368), (347, 346, 361, 362), (340, 339, 354, 355), (348, 347, 362, 363), (341, 340, 355, 356), (349, 348, 363, 364), (342, 341, 356, 357), (350, 349, 364, 365), (343, 342, 357, 358), (351, 350, 365, 366), (344, 343, 358, 359), (352, 351, 366, 367), (364, 363, 378, 379), (357, 356, 371, 372), (365, 364, 379, 380), (358, 357, 372, 373), (366, 365, 380, 381), (359, 358, 373, 374), (367, 366, 381, 382), (360, 359, 374, 375), (368, 367, 382, 383), (361, 360, 375, 376), (354, 580, 369), (579, 368, 383), (362, 361, 376, 377), (355, 354, 369, 370), (363, 362, 377, 378), (356, 355, 370, 371), (383, 382, 397, 398), (376, 375, 390, 391), (369, 580, 384), (579, 383, 398), (377, 376, 391, 392), (370, 369, 384, 385), (378, 377, 392, 393), (371, 370, 385, 386), (379, 378, 393, 394), (372, 371, 386, 387), (380, 379, 394, 395), (373, 372, 387, 388), (381, 380, 395, 396), (374, 373, 388, 389), (382, 381, 396, 397), (375, 374, 389, 390), (387, 386, 401, 402), (395, 394, 409, 410), (388, 387, 402, 403), (396, 395, 410, 411), (389, 388, 403, 404), (397, 396, 411, 412), (390, 389, 404, 405), (398, 397, 412, 413), (391, 390, 405, 406), (384, 580, 399), (579, 398, 413), (392, 391, 406, 407), (385, 384, 399, 400), (393, 392, 407, 408), (386, 385, 400, 401), (394, 393, 408, 409), (406, 405, 420, 421), (399, 580, 414), (579, 413, 428), (407, 406, 421, 422), (400, 399, 414, 415), (408, 407, 422, 423), (401, 400, 415, 416), (409, 408, 423, 424), (402, 401, 416, 417), (410, 409, 424, 425), (403, 402, 417, 418), (411, 410, 425, 426), (404, 403, 418, 419), (412, 411, 426, 427), (405, 404, 419, 420), (413, 412, 427, 428), (425, 424, 439, 440), (418, 417, 432, 433), (426, 425, 440, 441), (419, 418, 433, 434), (427, 426, 441, 442), (420, 419, 434, 435), (428, 427, 442, 443), (421, 420, 435, 436), (414, 580, 429), (579, 428, 443), (422, 421, 436, 437), (415, 414, 429, 430), (423, 422, 437, 438), (416, 415, 430, 431), (424, 423, 438, 439), (417, 416, 431, 432), (579, 443, 458), (437, 436, 451, 452), (430, 429, 444, 445), (438, 437, 452, 453), (431, 430, 445, 446), (439, 438, 453, 454), (432, 431, 446, 447), (440, 439, 454, 455), (433, 432, 447, 448), (441, 440, 455, 456), (434, 433, 448, 449), (442, 441, 456, 457), (435, 434, 449, 450), (443, 442, 457, 458), (436, 435, 450, 451), (429, 580, 444), (456, 455, 470, 471), (449, 448, 463, 464), (457, 456, 471, 472), (450, 449, 464, 465), (458, 457, 472, 473), (451, 450, 465, 466), (444, 580, 459), (579, 458, 473), (452, 451, 466, 467), (445, 444, 459, 460), (453, 452, 467, 468), (446, 445, 460, 461), (454, 453, 468, 469), (447, 446, 461, 462), (455, 454, 469, 470), (448, 447, 462, 463), (460, 459, 474, 475), (468, 467, 482, 483), (461, 460, 475, 476), (469, 468, 483, 484), (462, 461, 476, 477), (470, 469, 484, 485), (463, 462, 477, 478), (471, 470, 485, 486), (464, 463, 478, 479), (472, 471, 486, 487), (465, 464, 479, 480), (473, 472, 487, 488), (466, 465, 480, 481), (459, 580, 474), (579, 473, 488), (467, 466, 481, 482), (479, 478, 493, 494), (487, 486, 501, 502), (480, 479, 494, 495), (488, 487, 502, 503), (481, 480, 495, 496), (474, 580, 489), (579, 488, 503), (482, 481, 496, 497), (475, 474, 489, 490), (483, 482, 497, 498), (476, 475, 490, 491), (484, 483, 498, 499), (477, 476, 491, 492), (485, 484, 499, 500), (478, 477, 492, 493), (486, 485, 500, 501), (498, 497, 512, 513), (491, 490, 505, 506), (499, 498, 513, 514), (492, 491, 506, 507), (500, 499, 514, 515), (493, 492, 507, 508), (501, 500, 515, 516), (494, 493, 508, 509), (502, 501, 516, 517), (495, 494, 509, 510), (503, 502, 517, 518), (496, 495, 510, 511), (489, 580, 504), (579, 503, 518), (497, 496, 511, 512), (490, 489, 504, 505), (517, 516, 531, 532), (510, 509, 524, 525), (518, 517, 532, 533), (511, 510, 525, 526), (504, 580, 519), (579, 518, 533), (512, 511, 526, 527), (505, 504, 519, 520), (513, 512, 527, 528), (506, 505, 520, 521), (514, 513, 528, 529), (507, 506, 521, 522), (515, 514, 529, 530), (508, 507, 522, 523), (516, 515, 530, 531), (509, 508, 523, 524), (521, 520, 535, 536), (529, 528, 543, 544), (522, 521, 536, 537), (530, 529, 544, 545), (523, 522, 537, 538), (531, 530, 545, 546), (524, 523, 538, 539), (532, 531, 546, 547), (525, 524, 539, 540), (533, 532, 547, 548), (526, 525, 540, 541), (519, 580, 534), (579, 533, 548), (527, 526, 541, 542), (520, 519, 534, 535), (528, 527, 542, 543), (540, 539, 554, 555), (548, 547, 562, 563), (541, 540, 555, 556), (534, 580, 549), (579, 548, 563), (542, 541, 556, 557), (535, 534, 549, 550), (543, 542, 557, 558), (536, 535, 550, 551), (544, 543, 558, 559), (537, 536, 551, 552), (545, 544, 559, 560), (538, 537, 552, 553), (546, 545, 560, 561), (539, 538, 553, 554), (547, 546, 561, 562), (559, 558, 573, 574), (552, 551, 566, 567), (560, 559, 574, 575), (553, 552, 567, 568), (561, 560, 575, 576), (554, 553, 568, 569), (562, 561, 576, 577), (555, 554, 569, 570), (563, 562, 577, 578), (556, 555, 570, 571), (549, 580, 564), (579, 563, 578), (557, 556, 571, 572), (550, 549, 564, 565), (558, 557, 572, 573), (551, 550, 565, 566), (578, 577, 594, 595), (571, 570, 587, 588), (564, 580, 581), (579, 578, 595), (572, 571, 588, 589), (565, 564, 581, 582), (573, 572, 589, 590), (566, 565, 582, 583), (574, 573, 590, 591), (567, 566, 583, 584), (575, 574, 591, 592), (568, 567, 584, 585), (576, 575, 592, 593), (569, 568, 585, 586), (577, 576, 593, 594), (570, 569, 586, 587), (592, 591, 606, 607), (585, 584, 599, 600), (593, 592, 607, 608), (586, 585, 600, 601), (594, 593, 608, 609), (587, 586, 601, 602), (595, 594, 609, 610), (588, 587, 602, 603), (581, 580, 596), (579, 595, 610), (589, 588, 603, 604), (582, 581, 596, 597), (590, 589, 604, 605), (583, 582, 597, 598), (591, 590, 605, 606), (584, 583, 598, 599), (596, 580, 611), (579, 610, 625), (604, 603, 618, 619), (597, 596, 611, 612), (605, 604, 619, 620), (598, 597, 612, 613), (606, 605, 620, 621), (599, 598, 613, 614), (607, 606, 621, 622), (600, 599, 614, 615), (608, 607, 622, 623), (601, 600, 615, 616), (609, 608, 623, 624), (602, 601, 616, 617), (610, 609, 624, 625), (603, 602, 617, 618), (615, 614, 629, 630), (623, 622, 637, 638), (616, 615, 630, 631), (624, 623, 638, 639), (617, 616, 631, 632), (625, 624, 639, 640), (618, 617, 632, 633), (611, 580, 626), (579, 625, 640), (619, 618, 633, 634), (612, 611, 626, 627), (620, 619, 634, 635), (613, 612, 627, 628), (621, 620, 635, 636), (614, 613, 628, 629), (622, 621, 636, 637), (634, 633, 648, 649), (627, 626, 641, 642), (635, 634, 649, 650), (628, 627, 642, 643), (636, 635, 650, 651), (629, 628, 643, 644), (637, 636, 651, 652), (630, 629, 644, 645), (638, 637, 652, 653), (631, 630, 645, 646), (639, 638, 653, 654), (632, 631, 646, 647), (640, 639, 654, 655), (633, 632, 647, 648), (626, 580, 641), (579, 640, 655), (653, 652, 667, 668), (646, 645, 660, 661), (654, 653, 668, 669), (647, 646, 661, 662), (655, 654, 669, 670), (648, 647, 662, 663), (641, 580, 656), (579, 655, 670), (649, 648, 663, 664), (642, 641, 656, 657), (650, 649, 664, 665), (643, 642, 657, 658), (651, 650, 665, 666), (644, 643, 658, 659), (652, 651, 666, 667), (645, 644, 659, 660), (657, 656, 671, 672), (665, 664, 679, 680), (658, 657, 672, 673), (666, 665, 680, 681), (659, 658, 673, 674), (667, 666, 681, 682), (660, 659, 674, 675), (668, 667, 682, 683), (661, 660, 675, 676), (669, 668, 683, 684), (662, 661, 676, 677), (670, 669, 684, 685), (663, 662, 677, 678), (656, 580, 671), (579, 670, 685), (664, 663, 678, 679), (676, 675, 690, 691), (684, 683, 698, 699), (677, 676, 691, 692), (685, 684, 699, 700), (678, 677, 692, 693), (671, 580, 686), (579, 685, 700), (679, 678, 693, 694), (672, 671, 686, 687), (680, 679, 694, 695), (673, 672, 687, 688), (681, 680, 695, 696), (674, 673, 688, 689), (682, 681, 696, 697), (675, 674, 689, 690), (683, 682, 697, 698), (695, 694, 709, 710), (688, 687, 702, 703), (696, 695, 710, 711), (689, 688, 703, 704), (697, 696, 711, 712), (690, 689, 704, 705), (698, 697, 712, 713), (691, 690, 705, 706), (699, 698, 713, 714), (692, 691, 706, 707), (700, 699, 714, 715), (693, 692, 707, 708), (686, 580, 701), (579, 700, 715), (694, 693, 708, 709), (687, 686, 701, 702), (714, 713, 728, 729), (707, 706, 721, 722), (715, 714, 729, 730), (708, 707, 722, 723), (701, 580, 716), (579, 715, 730), (709, 708, 723, 724), (702, 701, 716, 717), (710, 709, 724, 725), (703, 702, 717, 718), (711, 710, 725, 726), (704, 703, 718, 719), (712, 711, 726, 727), (705, 704, 719, 720), (713, 712, 727, 728), (706, 705, 720, 721), (726, 725, 740, 741), (719, 718, 733, 734), (727, 726, 741, 742), (720, 719, 734, 735), (728, 727, 742, 743), (721, 720, 735, 736), (729, 728, 743, 744), (722, 721, 736, 737), (730, 729, 744, 745), (723, 722, 737, 738), (716, 580, 731), (579, 730, 745), (724, 723, 738, 739), (717, 716, 731, 732), (725, 724, 739, 740), (718, 717, 732, 733), (745, 744, 759, 760), (738, 737, 752, 753), (731, 580, 746), (579, 745, 760), (739, 738, 753, 754), (732, 731, 746, 747), (740, 739, 754, 755), (733, 732, 747, 748), (741, 740, 755, 756), (734, 733, 748, 749), (742, 741, 756, 757), (735, 734, 749, 750), (743, 742, 757, 758), (736, 735, 750, 751), (744, 743, 758, 759), (737, 736, 751, 752), (760, 759, 774, 775), (749, 748, 763, 764), (753, 752, 767, 768), (579, 760, 775), (750, 749, 764, 765), (754, 753, 768, 769), (755, 754, 769, 770), (756, 755, 770, 771), (746, 580, 761), (757, 756, 771, 772), (747, 746, 761, 762), (758, 757, 772, 773), (751, 750, 765, 766), (759, 758, 773, 774), (748, 747, 762, 763), (752, 751, 766, 767), (764, 763, 778, 779), (772, 771, 786, 787), (765, 764, 779, 780), (773, 772, 787, 788), (766, 765, 780, 781), (774, 773, 788, 789), (767, 766, 781, 782), (775, 774, 789, 790), (768, 767, 782, 783), (761, 580, 776), (579, 775, 790), (769, 768, 783, 784), (762, 761, 776, 777), (770, 769, 784, 785), (763, 762, 777, 778), (771, 770, 785, 786), (783, 782, 797, 798), (776, 580, 791), (579, 790, 805), (784, 783, 798, 799), (777, 776, 791, 792), (785, 784, 799, 800), (778, 777, 792, 793), (786, 785, 800, 801), (779, 778, 793, 794), (787, 786, 801, 802), (780, 779, 794, 795), (788, 787, 802, 803), (781, 780, 795, 796), (789, 788, 803, 804), (782, 781, 796, 797), (790, 789, 804, 805), (802, 801, 816, 817), (795, 794, 809, 810), (803, 802, 817, 818), (796, 795, 810, 811), (804, 803, 818, 819), (797, 796, 811, 812), (805, 804, 819, 820), (798, 797, 812, 813), (791, 580, 806), (579, 805, 820), (799, 798, 813, 814), (792, 791, 806, 807), (800, 799, 814, 815), (793, 792, 807, 808), (801, 800, 815, 816), (794, 793, 808, 809), (579, 820, 835), (814, 813, 828, 829), (807, 806, 821, 822), (815, 814, 829, 830), (808, 807, 822, 823), (816, 815, 830, 831), (809, 808, 823, 824), (817, 816, 831, 832), (810, 809, 824, 825), (818, 817, 832, 833), (811, 810, 825, 826), (819, 818, 833, 834), (812, 811, 826, 827), (820, 819, 834, 835), (813, 812, 827, 828), (806, 580, 821), (833, 832, 847, 848), (826, 825, 840, 841), (834, 833, 848, 849), (827, 826, 841, 842), (835, 834, 849, 850), (828, 827, 842, 843), (821, 580, 836), (579, 835, 850), (829, 828, 843, 844), (822, 821, 836, 837), (830, 829, 844, 845), (823, 822, 837, 838), (831, 830, 845, 846), (824, 823, 838, 839), (832, 831, 846, 847), (825, 824, 839, 840), (837, 836, 851, 852), (845, 844, 859, 860), (838, 837, 852, 853), (846, 845, 860, 861), (839, 838, 853, 854), (847, 846, 861, 862), (840, 839, 854, 855), (848, 847, 862, 863), (841, 840, 855, 856), (849, 848, 863, 864), (842, 841, 856, 857), (850, 849, 864, 865), (843, 842, 857, 858), (836, 580, 851), (579, 850, 865), (844, 843, 858, 859), (856, 855, 870, 871), (864, 863, 878, 879), (857, 856, 871, 872), (865, 864, 879, 880), (858, 857, 872, 873), (851, 580, 866), (579, 865, 880), (859, 858, 873, 874), (852, 851, 866, 867), (860, 859, 874, 875), (853, 852, 867, 868), (861, 860, 875, 876), (854, 853, 868, 869), (862, 861, 876, 877), (855, 854, 869, 870), (863, 862, 877, 878), (875, 874, 889, 890), (868, 867, 882, 883), (876, 875, 890, 891), (869, 868, 883, 884), (877, 876, 891, 892), (870, 869, 884, 885), (878, 877, 892, 893), (871, 870, 885, 886), (879, 878, 893, 894), (872, 871, 886, 887), (880, 879, 894, 895), (873, 872, 887, 888), (866, 580, 881), (579, 880, 895), (874, 873, 888, 889), (867, 866, 881, 882), (894, 893, 908, 909), (887, 886, 901, 902), (895, 894, 909, 910), (888, 887, 902, 903), (881, 580, 896), (579, 895, 910), (889, 888, 903, 904), (882, 881, 896, 897), (890, 889, 904, 905), (883, 882, 897, 898), (891, 890, 905, 906), (884, 883, 898, 899), (892, 891, 906, 907), (885, 884, 899, 900), (893, 892, 907, 908), (886, 885, 900, 901), (898, 897, 912, 913), (906, 905, 920, 921), (899, 898, 913, 914), (907, 906, 921, 922), (900, 899, 914, 915), (908, 907, 922, 923), (901, 900, 915, 916), (909, 908, 923, 924), (902, 901, 916, 917), (910, 909, 924, 925), (903, 902, 917, 918), (896, 580, 911), (579, 910, 925), (904, 903, 918, 919), (897, 896, 911, 912), (905, 904, 919, 920), (917, 916, 931, 932), (925, 924, 939, 940), (918, 917, 932, 933), (911, 580, 926), (579, 925, 940), (919, 918, 933, 934), (912, 911, 926, 927), (920, 919, 934, 935), (913, 912, 927, 928), (921, 920, 935, 936), (914, 913, 928, 929), (922, 921, 936, 937), (915, 914, 929, 930), (923, 922, 937, 938), (916, 915, 930, 931), (924, 923, 938, 939), (936, 935, 950, 951), (929, 928, 943, 944), (937, 936, 951, 952), (930, 929, 944, 945), (938, 937, 952, 953), (931, 930, 945, 946), (939, 938, 953, 954), (932, 931, 946, 947), (940, 939, 954, 955), (933, 932, 947, 948), (926, 580, 941), (579, 940, 955), (934, 933, 948, 949), (927, 926, 941, 942), (935, 934, 949, 950), (928, 927, 942, 943), (955, 954, 960, 961), (948, 947, 3, 4), (941, 580, 956), (579, 955, 961), (949, 948, 4, 5), (942, 941, 956, 0), (950, 949, 5, 959), (943, 942, 0, 957), (951, 950, 959, 6), (944, 943, 957, 1), (952, 951, 6, 7), (945, 944, 1, 2), (953, 952, 7, 8), (946, 945, 2, 958), (954, 953, 8, 960), (947, 946, 958, 3)])
me_sphere.use_remesh_preserve_volume = False
me_sphere.use_remesh_preserve_attributes = False
me_sphere.use_mirror_vertex_groups = False
me_sphere.update()

# ---- objects
ob_sphere = bpy.data.objects.new('Sphere', me_sphere)
ob_lamp = bpy.data.objects.new('Lamp', light_lamp)
ob_camera = bpy.data.objects.new('Camera', cam_camera)

# ---- transforms, parenting, visibility, modifiers, constraints
ob_sphere.location = (0.0, 0.0, 1.802)
ob_sphere.scale = (2.882, 2.882, 2.882)
ob_sphere.lineart.crease_threshold = 0.0
ob_lamp.location = (4.076, 1.005, 5.904)
ob_lamp.rotation_euler = (0.6503, 0.05522, 1.866)
ob_lamp.lock_rotations_4d = False
ob_lamp.empty_display_type = 'ARROWS'
ob_lamp.color = (0.0, 0.0, 0.0, 0.0)
ob_lamp.lineart.crease_threshold = 0.0
ob_camera.location = (7.481, -6.508, 5.344)
ob_camera.rotation_euler = (1.109, 0.0, 0.8149)
ob_camera.lock_rotations_4d = False
ob_camera.empty_display_type = 'ARROWS'
ob_camera.color = (0.0, 0.0, 0.0, 0.0)
ob_camera.display_type = 'WIRE'
ob_camera.lineart.crease_threshold = 0.0

# ---- collection membership
col_collection_1.objects.link(ob_sphere)
col_collection_1.objects.link(ob_lamp)
col_collection_1.objects.link(ob_camera)

# ---- scene / render settings (as saved in the file)
scene.camera = ob_camera
scene.frame_start = 1; scene.frame_end = 250; scene.frame_set(1)
scene.render.engine = 'BLENDER_EEVEE_NEXT'
scene.render.resolution_percentage = 50
scene.render.dither_intensity = 0.0
scene.cycles.use_denoising = False
scene.cycles.samples = 128
scene.cycles.sampling_pattern = 'TABULATED_SOBOL'
scene.cycles.use_adaptive_sampling = False
scene.cycles.use_light_tree = False
scene.cycles.blur_glossy = 0.0
scene.cycles.sample_clamp_indirect = 0.0
scene.view_settings.view_transform = 'Standard'
bpy.context.view_layer.update()
